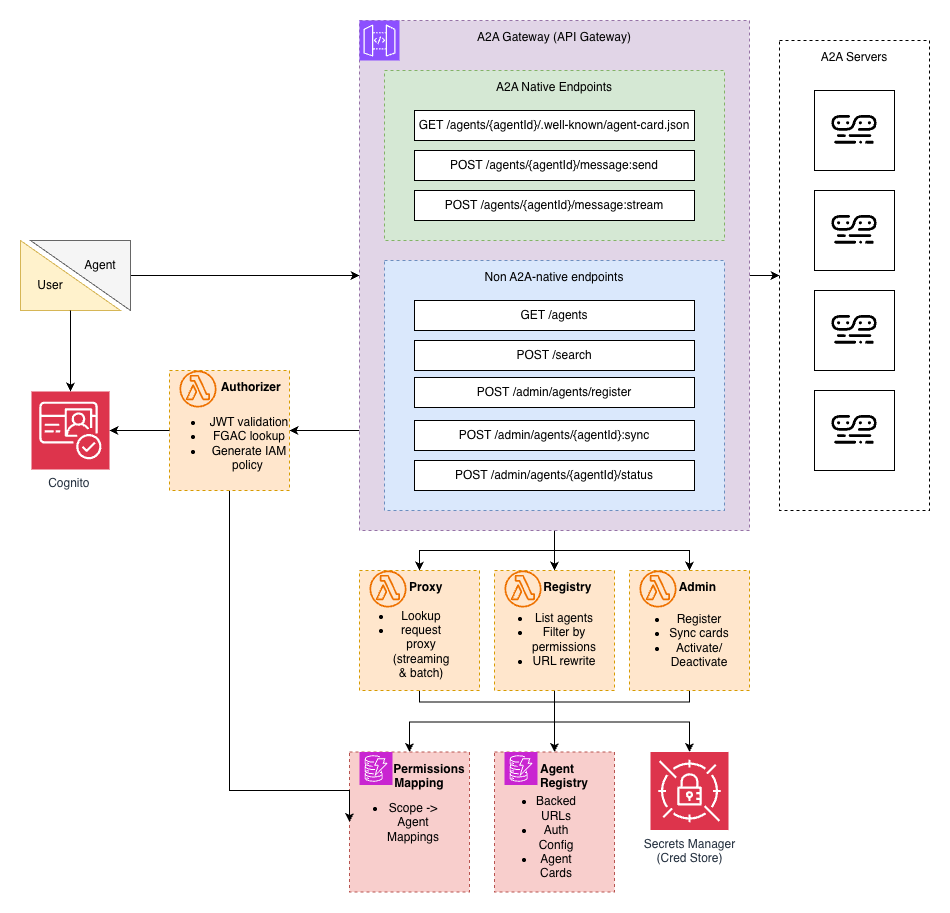

The diagram above was exported from draw.io. Its source (the exported page's mxGraphModel, read from the mxfile embedded in the PNG):
<mxGraphModel dx="2516" dy="879" grid="1" gridSize="10" guides="1" tooltips="1" connect="1" arrows="1" fold="1" page="1" pageScale="1" pageWidth="850" pageHeight="1100" math="0" shadow="0">
  <root>
    <mxCell id="0" />
    <mxCell id="1" parent="0" />
    <mxCell id="P4kZyrN56DJX7uUkGYOm-57" parent="1" style="whiteSpace=wrap;html=1;aspect=fixed;" value="" vertex="1">
      <mxGeometry height="80" width="80" x="615" y="270" as="geometry" />
    </mxCell>
    <mxCell id="P4kZyrN56DJX7uUkGYOm-33" edge="1" parent="1" source="P4kZyrN56DJX7uUkGYOm-4" style="edgeStyle=orthogonalEdgeStyle;rounded=0;orthogonalLoop=1;jettySize=auto;html=1;entryX=0.5;entryY=0;entryDx=0;entryDy=0;" target="P4kZyrN56DJX7uUkGYOm-21">
      <mxGeometry relative="1" as="geometry" />
    </mxCell>
    <mxCell id="P4kZyrN56DJX7uUkGYOm-34" edge="1" parent="1" source="P4kZyrN56DJX7uUkGYOm-4" style="edgeStyle=orthogonalEdgeStyle;rounded=0;orthogonalLoop=1;jettySize=auto;html=1;entryX=0.5;entryY=0;entryDx=0;entryDy=0;" target="P4kZyrN56DJX7uUkGYOm-24">
      <mxGeometry relative="1" as="geometry" />
    </mxCell>
    <mxCell id="P4kZyrN56DJX7uUkGYOm-35" edge="1" parent="1" source="P4kZyrN56DJX7uUkGYOm-4" style="edgeStyle=orthogonalEdgeStyle;rounded=0;orthogonalLoop=1;jettySize=auto;html=1;" target="P4kZyrN56DJX7uUkGYOm-27">
      <mxGeometry relative="1" as="geometry" />
    </mxCell>
    <mxCell id="P4kZyrN56DJX7uUkGYOm-55" edge="1" parent="1" source="P4kZyrN56DJX7uUkGYOm-4" style="edgeStyle=orthogonalEdgeStyle;rounded=0;orthogonalLoop=1;jettySize=auto;html=1;entryX=0;entryY=0.5;entryDx=0;entryDy=0;" target="P4kZyrN56DJX7uUkGYOm-54">
      <mxGeometry relative="1" as="geometry" />
    </mxCell>
    <mxCell id="_Zs6ZmiMrvAawvNe3KEA-4" edge="1" parent="1" source="P4kZyrN56DJX7uUkGYOm-4" style="edgeStyle=orthogonalEdgeStyle;rounded=0;orthogonalLoop=1;jettySize=auto;html=1;entryX=1;entryY=0.5;entryDx=0;entryDy=0;" target="_Zs6ZmiMrvAawvNe3KEA-1">
      <mxGeometry relative="1" as="geometry">
        <Array as="points">
          <mxPoint x="140" y="510" />
          <mxPoint x="140" y="510" />
        </Array>
      </mxGeometry>
    </mxCell>
    <mxCell id="P4kZyrN56DJX7uUkGYOm-4" parent="1" style="outlineConnect=0;html=1;whiteSpace=wrap;fontSize=12;fontStyle=0;strokeColor=#9673a6;fillColor=#e1d5e7;verticalAlign=top;align=center;dashed=1;spacingTop=3;" value="A2A Gateway (API Gateway)" vertex="1">
      <mxGeometry height="510" width="390" x="160" y="100" as="geometry" />
    </mxCell>
    <mxCell id="P4kZyrN56DJX7uUkGYOm-5" parent="1" style="outlineConnect=0;html=1;whiteSpace=wrap;fontSize=12;fontStyle=0;strokeColor=#6c8ebf;fillColor=#dae8fc;verticalAlign=top;align=center;dashed=1;spacingTop=3;" value="Non A2A-native endpoints" vertex="1">
      <mxGeometry height="250" width="340" x="185" y="340" as="geometry" />
    </mxCell>
    <mxCell id="P4kZyrN56DJX7uUkGYOm-6" parent="1" style="sketch=0;points=[[0,0,0],[0.25,0,0],[0.5,0,0],[0.75,0,0],[1,0,0],[0,1,0],[0.25,1,0],[0.5,1,0],[0.75,1,0],[1,1,0],[0,0.25,0],[0,0.5,0],[0,0.75,0],[1,0.25,0],[1,0.5,0],[1,0.75,0]];outlineConnect=0;fontColor=#232F3E;fillColor=#8C4FFF;strokeColor=#ffffff;dashed=0;verticalLabelPosition=bottom;verticalAlign=top;align=center;html=1;fontSize=12;fontStyle=0;aspect=fixed;shape=mxgraph.aws4.resourceIcon;resIcon=mxgraph.aws4.api_gateway;" value="" vertex="1">
      <mxGeometry height="40" width="40" x="160" y="100" as="geometry" />
    </mxCell>
    <mxCell id="P4kZyrN56DJX7uUkGYOm-7" parent="1" style="rounded=0;whiteSpace=wrap;html=1;" value="GET /agents" vertex="1">
      <mxGeometry height="30" width="280" x="215" y="380" as="geometry" />
    </mxCell>
    <mxCell id="P4kZyrN56DJX7uUkGYOm-8" parent="1" style="rounded=0;whiteSpace=wrap;html=1;" value="POST /search" vertex="1">
      <mxGeometry height="30" width="280" x="215" y="420" as="geometry" />
    </mxCell>
    <mxCell id="P4kZyrN56DJX7uUkGYOm-9" parent="1" style="rounded=0;whiteSpace=wrap;html=1;" value="POST /admin/agents/{agentId}:sync" vertex="1">
      <mxGeometry height="30" width="280" x="215" y="500" as="geometry" />
    </mxCell>
    <mxCell id="P4kZyrN56DJX7uUkGYOm-10" parent="1" style="outlineConnect=0;html=1;whiteSpace=wrap;fontSize=12;fontStyle=0;strokeColor=#82b366;fillColor=#d5e8d4;verticalAlign=top;align=center;dashed=1;spacingTop=3;" value="A2A Native Endpoints" vertex="1">
      <mxGeometry height="170" width="340" x="185" y="150" as="geometry" />
    </mxCell>
    <mxCell id="P4kZyrN56DJX7uUkGYOm-11" parent="1" style="rounded=0;whiteSpace=wrap;html=1;" value="GET /agents/{agentId}/.well-known/agent-card.json" vertex="1">
      <mxGeometry height="30" width="280" x="215" y="190" as="geometry" />
    </mxCell>
    <mxCell id="P4kZyrN56DJX7uUkGYOm-12" parent="1" style="rounded=0;whiteSpace=wrap;html=1;" value="POST /agents/{agentId}/message:send" vertex="1">
      <mxGeometry height="30" width="280" x="215" y="230" as="geometry" />
    </mxCell>
    <mxCell id="P4kZyrN56DJX7uUkGYOm-13" parent="1" style="rounded=0;whiteSpace=wrap;html=1;" value="POST /agents/{agentId}/message:stream" vertex="1">
      <mxGeometry height="30" width="280" x="215" y="270" as="geometry" />
    </mxCell>
    <mxCell id="P4kZyrN56DJX7uUkGYOm-18" parent="1" style="sketch=0;points=[[0,0,0],[0.25,0,0],[0.5,0,0],[0.75,0,0],[1,0,0],[0,1,0],[0.25,1,0],[0.5,1,0],[0.75,1,0],[1,1,0],[0,0.25,0],[0,0.5,0],[0,0.75,0],[1,0.25,0],[1,0.5,0],[1,0.75,0]];outlineConnect=0;fontColor=#232F3E;fillColor=#DD344C;strokeColor=#ffffff;dashed=0;verticalLabelPosition=bottom;verticalAlign=top;align=center;html=1;fontSize=12;fontStyle=0;aspect=fixed;shape=mxgraph.aws4.resourceIcon;resIcon=mxgraph.aws4.cognito;" value="Cognito&amp;nbsp;" vertex="1">
      <mxGeometry height="78" width="78" x="-168" y="471" as="geometry" />
    </mxCell>
    <mxCell id="P4kZyrN56DJX7uUkGYOm-20" parent="1" style="rounded=0;whiteSpace=wrap;html=1;" value="POST /admin/agents/{agentId}/status" vertex="1">
      <mxGeometry height="30" width="280" x="215" y="540" as="geometry" />
    </mxCell>
    <mxCell id="P4kZyrN56DJX7uUkGYOm-47" edge="1" parent="1" source="P4kZyrN56DJX7uUkGYOm-21" style="edgeStyle=orthogonalEdgeStyle;rounded=0;orthogonalLoop=1;jettySize=auto;html=1;entryX=0.5;entryY=0;entryDx=0;entryDy=0;" target="P4kZyrN56DJX7uUkGYOm-40">
      <mxGeometry relative="1" as="geometry">
        <Array as="points">
          <mxPoint x="220" y="781.5" />
          <mxPoint x="355" y="781.5" />
          <mxPoint x="355" y="801.5" />
          <mxPoint x="210" y="801.5" />
        </Array>
      </mxGeometry>
    </mxCell>
    <mxCell id="P4kZyrN56DJX7uUkGYOm-21" parent="1" style="outlineConnect=0;html=1;whiteSpace=wrap;fontSize=12;fontStyle=0;strokeColor=#d79b00;fillColor=#ffe6cc;verticalAlign=top;align=center;dashed=1;spacingTop=3;" value="&lt;b&gt;&amp;nbsp; &amp;nbsp; Proxy&lt;/b&gt;" vertex="1">
      <mxGeometry height="120" width="120" x="160" y="650" as="geometry" />
    </mxCell>
    <mxCell id="P4kZyrN56DJX7uUkGYOm-22" parent="1" style="sketch=0;outlineConnect=0;fontColor=#232F3E;gradientColor=none;fillColor=#ED7100;strokeColor=none;dashed=0;verticalLabelPosition=bottom;verticalAlign=top;align=center;html=1;fontSize=12;fontStyle=0;aspect=fixed;pointerEvents=1;shape=mxgraph.aws4.lambda_function;" value="" vertex="1">
      <mxGeometry height="37" width="37" x="170" y="650" as="geometry" />
    </mxCell>
    <mxCell id="P4kZyrN56DJX7uUkGYOm-23" parent="1" style="text;html=1;whiteSpace=wrap;strokeColor=none;fillColor=none;align=center;verticalAlign=middle;rounded=0;" value="&lt;ul&gt;&lt;li&gt;Lookup&lt;/li&gt;&lt;li&gt;request proxy (streaming &amp;amp; batch)&lt;/li&gt;&lt;/ul&gt;" vertex="1">
      <mxGeometry height="30" width="60" x="172" y="709" as="geometry" />
    </mxCell>
    <mxCell id="P4kZyrN56DJX7uUkGYOm-51" edge="1" parent="1" source="P4kZyrN56DJX7uUkGYOm-24" style="edgeStyle=orthogonalEdgeStyle;rounded=0;orthogonalLoop=1;jettySize=auto;html=1;entryX=0.5;entryY=0;entryDx=0;entryDy=0;entryPerimeter=0;" target="P4kZyrN56DJX7uUkGYOm-46">
      <mxGeometry relative="1" as="geometry">
        <Array as="points">
          <mxPoint x="355" y="801.5" />
          <mxPoint x="490" y="801.5" />
        </Array>
      </mxGeometry>
    </mxCell>
    <mxCell id="_Zs6ZmiMrvAawvNe3KEA-6" edge="1" parent="1" source="P4kZyrN56DJX7uUkGYOm-24" style="edgeStyle=orthogonalEdgeStyle;rounded=0;orthogonalLoop=1;jettySize=auto;html=1;entryX=0.5;entryY=0;entryDx=0;entryDy=0;" target="P4kZyrN56DJX7uUkGYOm-36">
      <mxGeometry relative="1" as="geometry" />
    </mxCell>
    <mxCell id="P4kZyrN56DJX7uUkGYOm-24" parent="1" style="outlineConnect=0;html=1;whiteSpace=wrap;fontSize=12;fontStyle=0;strokeColor=#d79b00;fillColor=#ffe6cc;verticalAlign=top;align=center;dashed=1;spacingTop=3;" value="&lt;b&gt;&amp;nbsp; &amp;nbsp; &amp;nbsp; &amp;nbsp; Registry&lt;/b&gt;" vertex="1">
      <mxGeometry height="120" width="120" x="295" y="650" as="geometry" />
    </mxCell>
    <mxCell id="P4kZyrN56DJX7uUkGYOm-25" parent="1" style="sketch=0;outlineConnect=0;fontColor=#232F3E;gradientColor=none;fillColor=#ED7100;strokeColor=none;dashed=0;verticalLabelPosition=bottom;verticalAlign=top;align=center;html=1;fontSize=12;fontStyle=0;aspect=fixed;pointerEvents=1;shape=mxgraph.aws4.lambda_function;" value="" vertex="1">
      <mxGeometry height="37" width="37" x="305" y="650" as="geometry" />
    </mxCell>
    <mxCell id="P4kZyrN56DJX7uUkGYOm-26" parent="1" style="text;html=1;whiteSpace=wrap;strokeColor=none;fillColor=none;align=center;verticalAlign=middle;rounded=0;" value="&lt;ul&gt;&lt;li&gt;List agents&lt;/li&gt;&lt;li&gt;Filter by permissions&lt;/li&gt;&lt;li&gt;URL rewrite&lt;/li&gt;&lt;/ul&gt;" vertex="1">
      <mxGeometry height="30" width="60" x="315" y="704" as="geometry" />
    </mxCell>
    <mxCell id="P4kZyrN56DJX7uUkGYOm-50" edge="1" parent="1" source="P4kZyrN56DJX7uUkGYOm-27" style="edgeStyle=orthogonalEdgeStyle;rounded=0;orthogonalLoop=1;jettySize=auto;html=1;entryX=0.5;entryY=0;entryDx=0;entryDy=0;" target="P4kZyrN56DJX7uUkGYOm-40">
      <mxGeometry relative="1" as="geometry">
        <Array as="points">
          <mxPoint x="490" y="781.5" />
          <mxPoint x="355" y="781.5" />
          <mxPoint x="355" y="801.5" />
          <mxPoint x="210" y="801.5" />
        </Array>
      </mxGeometry>
    </mxCell>
    <mxCell id="P4kZyrN56DJX7uUkGYOm-27" parent="1" style="outlineConnect=0;html=1;whiteSpace=wrap;fontSize=12;fontStyle=0;strokeColor=#d79b00;fillColor=#ffe6cc;verticalAlign=top;align=center;dashed=1;spacingTop=3;" value="&lt;b&gt;&amp;nbsp; &amp;nbsp; &amp;nbsp;Admin&lt;/b&gt;" vertex="1">
      <mxGeometry height="120" width="120" x="430" y="650" as="geometry" />
    </mxCell>
    <mxCell id="P4kZyrN56DJX7uUkGYOm-28" parent="1" style="sketch=0;outlineConnect=0;fontColor=#232F3E;gradientColor=none;fillColor=#ED7100;strokeColor=none;dashed=0;verticalLabelPosition=bottom;verticalAlign=top;align=center;html=1;fontSize=12;fontStyle=0;aspect=fixed;pointerEvents=1;shape=mxgraph.aws4.lambda_function;" value="" vertex="1">
      <mxGeometry height="37" width="37" x="440" y="650" as="geometry" />
    </mxCell>
    <mxCell id="P4kZyrN56DJX7uUkGYOm-29" parent="1" style="text;html=1;whiteSpace=wrap;strokeColor=none;fillColor=none;align=center;verticalAlign=middle;rounded=0;" value="&lt;ul&gt;&lt;li&gt;Register&lt;/li&gt;&lt;li&gt;Sync cards&lt;/li&gt;&lt;li&gt;Activate/&lt;br&gt;Deactivate&lt;/li&gt;&lt;/ul&gt;" vertex="1">
      <mxGeometry height="30" width="110" x="425" y="705" as="geometry" />
    </mxCell>
    <mxCell id="P4kZyrN56DJX7uUkGYOm-36" parent="1" style="outlineConnect=0;html=1;whiteSpace=wrap;fontSize=12;fontStyle=0;strokeColor=#b85450;fillColor=#f8cecc;verticalAlign=top;align=center;dashed=1;spacingTop=3;" value="&lt;b&gt;&amp;nbsp; Agent &lt;br&gt;&amp;nbsp; &amp;nbsp; &amp;nbsp; Registry&lt;/b&gt;" vertex="1">
      <mxGeometry height="140" width="120" x="295" y="831.5" as="geometry" />
    </mxCell>
    <mxCell id="P4kZyrN56DJX7uUkGYOm-38" parent="1" style="text;html=1;whiteSpace=wrap;strokeColor=none;fillColor=none;align=center;verticalAlign=middle;rounded=0;" value="&lt;ul&gt;&lt;li&gt;Backed URLs&lt;/li&gt;&lt;li&gt;Auth Config&lt;/li&gt;&lt;li&gt;Agent Cards&lt;/li&gt;&lt;/ul&gt;" vertex="1">
      <mxGeometry height="30" width="68" x="303" y="901.5" as="geometry" />
    </mxCell>
    <mxCell id="P4kZyrN56DJX7uUkGYOm-39" parent="1" style="sketch=0;points=[[0,0,0],[0.25,0,0],[0.5,0,0],[0.75,0,0],[1,0,0],[0,1,0],[0.25,1,0],[0.5,1,0],[0.75,1,0],[1,1,0],[0,0.25,0],[0,0.5,0],[0,0.75,0],[1,0.25,0],[1,0.5,0],[1,0.75,0]];outlineConnect=0;fontColor=#232F3E;fillColor=#C925D1;strokeColor=#ffffff;dashed=0;verticalLabelPosition=bottom;verticalAlign=top;align=center;html=1;fontSize=12;fontStyle=0;aspect=fixed;shape=mxgraph.aws4.resourceIcon;resIcon=mxgraph.aws4.dynamodb;" value="" vertex="1">
      <mxGeometry height="33" width="33" x="305" y="831.5" as="geometry" />
    </mxCell>
    <mxCell id="P4kZyrN56DJX7uUkGYOm-40" parent="1" style="outlineConnect=0;html=1;whiteSpace=wrap;fontSize=12;fontStyle=0;strokeColor=#b85450;fillColor=#f8cecc;verticalAlign=top;align=center;dashed=1;spacingTop=3;" value="&lt;b&gt;&amp;nbsp; &amp;nbsp; &amp;nbsp; &amp;nbsp; &amp;nbsp; &amp;nbsp; Permissions&lt;br&gt;&amp;nbsp; &amp;nbsp; &amp;nbsp; Mapping&lt;/b&gt;" vertex="1">
      <mxGeometry height="140" width="120" x="150" y="831.5" as="geometry" />
    </mxCell>
    <mxCell id="P4kZyrN56DJX7uUkGYOm-41" parent="1" style="text;html=1;whiteSpace=wrap;strokeColor=none;fillColor=none;align=center;verticalAlign=middle;rounded=0;" value="&lt;ul&gt;&lt;li&gt;Scope -&amp;gt; Agent Mappings&lt;/li&gt;&lt;/ul&gt;" vertex="1">
      <mxGeometry height="30" width="68" x="160" y="886.5" as="geometry" />
    </mxCell>
    <mxCell id="P4kZyrN56DJX7uUkGYOm-42" parent="1" style="sketch=0;points=[[0,0,0],[0.25,0,0],[0.5,0,0],[0.75,0,0],[1,0,0],[0,1,0],[0.25,1,0],[0.5,1,0],[0.75,1,0],[1,1,0],[0,0.25,0],[0,0.5,0],[0,0.75,0],[1,0.25,0],[1,0.5,0],[1,0.75,0]];outlineConnect=0;fontColor=#232F3E;fillColor=#C925D1;strokeColor=#ffffff;dashed=0;verticalLabelPosition=bottom;verticalAlign=top;align=center;html=1;fontSize=12;fontStyle=0;aspect=fixed;shape=mxgraph.aws4.resourceIcon;resIcon=mxgraph.aws4.dynamodb;" value="" vertex="1">
      <mxGeometry height="33" width="33" x="160" y="831.5" as="geometry" />
    </mxCell>
    <mxCell id="P4kZyrN56DJX7uUkGYOm-46" parent="1" style="sketch=0;points=[[0,0,0],[0.25,0,0],[0.5,0,0],[0.75,0,0],[1,0,0],[0,1,0],[0.25,1,0],[0.5,1,0],[0.75,1,0],[1,1,0],[0,0.25,0],[0,0.5,0],[0,0.75,0],[1,0.25,0],[1,0.5,0],[1,0.75,0]];outlineConnect=0;fontColor=#232F3E;fillColor=#DD344C;strokeColor=#ffffff;dashed=0;verticalLabelPosition=bottom;verticalAlign=top;align=center;html=1;fontSize=12;fontStyle=0;aspect=fixed;shape=mxgraph.aws4.resourceIcon;resIcon=mxgraph.aws4.secrets_manager;" value="Secrets Manager &lt;br&gt;(Cred Store)" vertex="1">
      <mxGeometry height="78" width="78" x="451" y="831.5" as="geometry" />
    </mxCell>
    <mxCell id="P4kZyrN56DJX7uUkGYOm-54" parent="1" style="outlineConnect=0;html=1;whiteSpace=wrap;fontSize=12;fontStyle=0;verticalAlign=top;align=center;dashed=1;spacingTop=3;fillColor=none;" value="A2A Servers" vertex="1">
      <mxGeometry height="470" width="150" x="580" y="120" as="geometry" />
    </mxCell>
    <mxCell id="P4kZyrN56DJX7uUkGYOm-56" parent="1" style="shape=image;verticalLabelPosition=bottom;labelBackgroundColor=default;verticalAlign=top;aspect=fixed;imageAspect=0;editableCssRules=.*;image=data:image/svg+xml,(base64 omitted: 2264 chars);" value="" vertex="1">
      <mxGeometry height="30" width="45.65" x="632.18" y="295" as="geometry" />
    </mxCell>
    <mxCell id="P4kZyrN56DJX7uUkGYOm-58" parent="1" style="whiteSpace=wrap;html=1;aspect=fixed;" value="" vertex="1">
      <mxGeometry height="80" width="80" x="615" y="170" as="geometry" />
    </mxCell>
    <mxCell id="P4kZyrN56DJX7uUkGYOm-59" parent="1" style="shape=image;verticalLabelPosition=bottom;labelBackgroundColor=default;verticalAlign=top;aspect=fixed;imageAspect=0;editableCssRules=.*;image=data:image/svg+xml,(base64 omitted: 2264 chars);" value="" vertex="1">
      <mxGeometry height="30" width="45.65" x="632.18" y="195" as="geometry" />
    </mxCell>
    <mxCell id="P4kZyrN56DJX7uUkGYOm-60" parent="1" style="whiteSpace=wrap;html=1;aspect=fixed;" value="" vertex="1">
      <mxGeometry height="80" width="80" x="615" y="370" as="geometry" />
    </mxCell>
    <mxCell id="P4kZyrN56DJX7uUkGYOm-61" parent="1" style="shape=image;verticalLabelPosition=bottom;labelBackgroundColor=default;verticalAlign=top;aspect=fixed;imageAspect=0;editableCssRules=.*;image=data:image/svg+xml,(base64 omitted: 2264 chars);" value="" vertex="1">
      <mxGeometry height="30" width="45.65" x="632.18" y="395" as="geometry" />
    </mxCell>
    <mxCell id="P4kZyrN56DJX7uUkGYOm-62" parent="1" style="whiteSpace=wrap;html=1;aspect=fixed;" value="" vertex="1">
      <mxGeometry height="80" width="80" x="615" y="470" as="geometry" />
    </mxCell>
    <mxCell id="P4kZyrN56DJX7uUkGYOm-63" parent="1" style="shape=image;verticalLabelPosition=bottom;labelBackgroundColor=default;verticalAlign=top;aspect=fixed;imageAspect=0;editableCssRules=.*;image=data:image/svg+xml,(base64 omitted: 2264 chars);" value="" vertex="1">
      <mxGeometry height="30" width="45.65" x="632.18" y="495" as="geometry" />
    </mxCell>
    <mxCell id="P4kZyrN56DJX7uUkGYOm-65" parent="1" style="verticalLabelPosition=bottom;verticalAlign=top;html=1;shape=mxgraph.basic.orthogonal_triangle;fillColor=#fff2cc;strokeColor=#d6b656;" value="" vertex="1">
      <mxGeometry height="70" width="100" x="-179" y="320" as="geometry" />
    </mxCell>
    <mxCell id="P4kZyrN56DJX7uUkGYOm-69" edge="1" parent="1" source="P4kZyrN56DJX7uUkGYOm-68" style="edgeStyle=orthogonalEdgeStyle;rounded=0;orthogonalLoop=1;jettySize=auto;html=1;" target="P4kZyrN56DJX7uUkGYOm-4">
      <mxGeometry relative="1" as="geometry" />
    </mxCell>
    <mxCell id="P4kZyrN56DJX7uUkGYOm-68" parent="1" style="verticalLabelPosition=bottom;verticalAlign=top;html=1;shape=mxgraph.basic.orthogonal_triangle;rotation=-180;fillColor=#f5f5f5;fontColor=#333333;strokeColor=#666666;" value="" vertex="1">
      <mxGeometry height="70" width="100" x="-169" y="320" as="geometry" />
    </mxCell>
    <mxCell id="P4kZyrN56DJX7uUkGYOm-70" parent="1" style="text;html=1;whiteSpace=wrap;strokeColor=none;fillColor=none;align=center;verticalAlign=middle;rounded=0;" value="User" vertex="1">
      <mxGeometry height="30" width="60" x="-179" y="350" as="geometry" />
    </mxCell>
    <mxCell id="P4kZyrN56DJX7uUkGYOm-71" parent="1" style="text;html=1;whiteSpace=wrap;strokeColor=none;fillColor=none;align=center;verticalAlign=middle;rounded=0;" value="Agent" vertex="1">
      <mxGeometry height="30" width="60" x="-129" y="330" as="geometry" />
    </mxCell>
    <mxCell id="_Zs6ZmiMrvAawvNe3KEA-9" edge="1" parent="1" source="_Zs6ZmiMrvAawvNe3KEA-1" style="edgeStyle=orthogonalEdgeStyle;rounded=0;orthogonalLoop=1;jettySize=auto;html=1;entryX=0;entryY=0.5;entryDx=0;entryDy=0;" target="P4kZyrN56DJX7uUkGYOm-40">
      <mxGeometry relative="1" as="geometry">
        <Array as="points">
          <mxPoint x="30" y="870" />
        </Array>
      </mxGeometry>
    </mxCell>
    <mxCell id="_Zs6ZmiMrvAawvNe3KEA-1" parent="1" style="outlineConnect=0;html=1;whiteSpace=wrap;fontSize=12;fontStyle=0;strokeColor=#d79b00;fillColor=#ffe6cc;verticalAlign=top;align=center;dashed=1;spacingTop=3;" value="&lt;b&gt;&amp;nbsp; &amp;nbsp; &amp;nbsp; &amp;nbsp; &amp;nbsp; &amp;nbsp; &amp;nbsp;Authorizer&lt;/b&gt;" vertex="1">
      <mxGeometry height="120" width="120" x="-30" y="450" as="geometry" />
    </mxCell>
    <mxCell id="_Zs6ZmiMrvAawvNe3KEA-2" parent="1" style="sketch=0;outlineConnect=0;fontColor=#232F3E;gradientColor=none;fillColor=#ED7100;strokeColor=none;dashed=0;verticalLabelPosition=bottom;verticalAlign=top;align=center;html=1;fontSize=12;fontStyle=0;aspect=fixed;pointerEvents=1;shape=mxgraph.aws4.lambda_function;" value="" vertex="1">
      <mxGeometry height="37" width="37" x="-20" y="450" as="geometry" />
    </mxCell>
    <mxCell id="_Zs6ZmiMrvAawvNe3KEA-3" parent="1" style="text;html=1;whiteSpace=wrap;strokeColor=none;fillColor=none;align=center;verticalAlign=middle;rounded=0;" value="&lt;ul&gt;&lt;li&gt;JWT validation&lt;/li&gt;&lt;li&gt;FGAC lookup&lt;/li&gt;&lt;li&gt;Generate IAM policy&amp;nbsp;&lt;/li&gt;&lt;/ul&gt;" vertex="1">
      <mxGeometry height="30" width="130" x="-35" y="508" as="geometry" />
    </mxCell>
    <mxCell id="_Zs6ZmiMrvAawvNe3KEA-5" edge="1" parent="1" source="_Zs6ZmiMrvAawvNe3KEA-1" style="edgeStyle=orthogonalEdgeStyle;rounded=0;orthogonalLoop=1;jettySize=auto;html=1;entryX=1;entryY=0.5;entryDx=0;entryDy=0;entryPerimeter=0;" target="P4kZyrN56DJX7uUkGYOm-18">
      <mxGeometry relative="1" as="geometry" />
    </mxCell>
    <mxCell id="_Zs6ZmiMrvAawvNe3KEA-10" edge="1" parent="1" source="P4kZyrN56DJX7uUkGYOm-65" style="edgeStyle=orthogonalEdgeStyle;rounded=0;orthogonalLoop=1;jettySize=auto;html=1;entryX=0.5;entryY=0;entryDx=0;entryDy=0;entryPerimeter=0;" target="P4kZyrN56DJX7uUkGYOm-18">
      <mxGeometry relative="1" as="geometry" />
    </mxCell>
    <mxCell id="9pSjKRSD5QzS92-V-V4e-2" parent="1" style="rounded=0;whiteSpace=wrap;html=1;" value="POST&amp;nbsp;/admin/agents/register" vertex="1">
      <mxGeometry height="30" width="280" x="215" y="457" as="geometry" />
    </mxCell>
  </root>
</mxGraphModel>